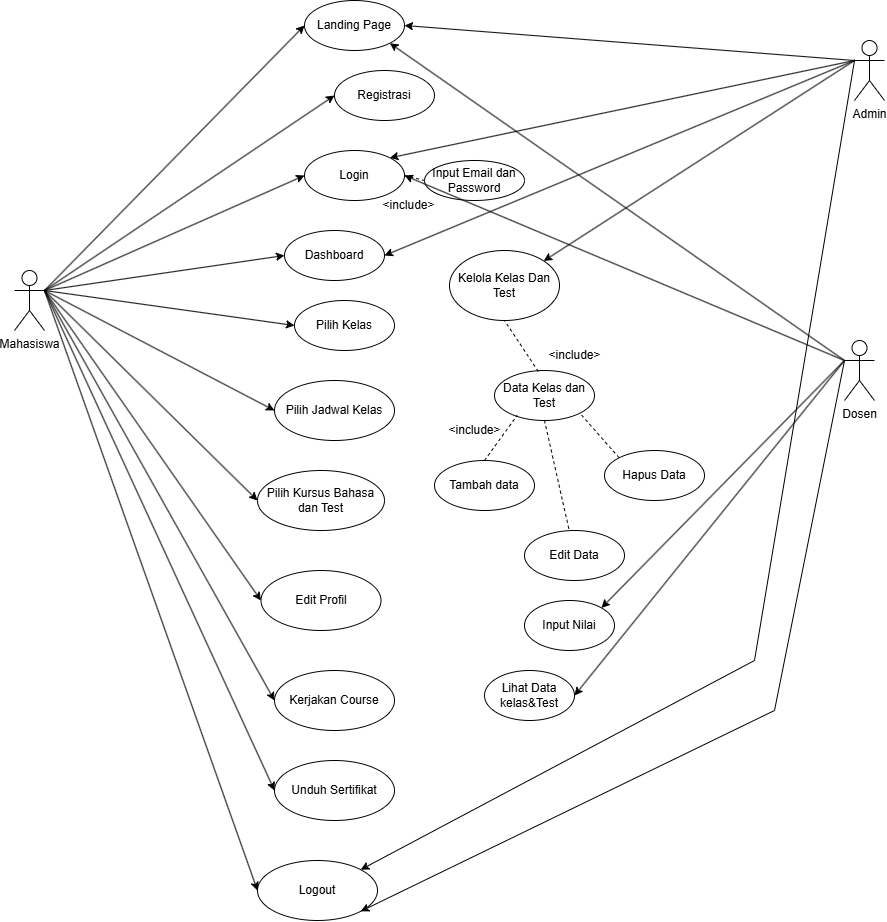

The diagram above was exported from draw.io. Its source (the exported page's mxGraphModel, read from the mxfile embedded in the PNG):
<mxGraphModel dx="2278" dy="1002" grid="1" gridSize="10" guides="1" tooltips="1" connect="1" arrows="1" fold="1" page="1" pageScale="1" pageWidth="827" pageHeight="1169" math="0" shadow="0">
  <root>
    <mxCell id="0" />
    <mxCell id="1" parent="0" />
    <mxCell id="85owhlu0vqvA9Dvb84Pr-1" value="Mahasiswa" style="shape=umlActor;verticalLabelPosition=bottom;verticalAlign=top;html=1;outlineConnect=0;" vertex="1" parent="1">
      <mxGeometry x="60" y="430" width="30" height="60" as="geometry" />
    </mxCell>
    <mxCell id="85owhlu0vqvA9Dvb84Pr-2" value="Admin" style="shape=umlActor;verticalLabelPosition=bottom;verticalAlign=top;html=1;outlineConnect=0;" vertex="1" parent="1">
      <mxGeometry x="900" y="200" width="30" height="60" as="geometry" />
    </mxCell>
    <mxCell id="85owhlu0vqvA9Dvb84Pr-3" value="Dosen" style="shape=umlActor;verticalLabelPosition=bottom;verticalAlign=top;html=1;outlineConnect=0;" vertex="1" parent="1">
      <mxGeometry x="890" y="500" width="30" height="60" as="geometry" />
    </mxCell>
    <mxCell id="85owhlu0vqvA9Dvb84Pr-4" value="Landing Page" style="ellipse;whiteSpace=wrap;html=1;" vertex="1" parent="1">
      <mxGeometry x="350" y="160" width="100" height="50" as="geometry" />
    </mxCell>
    <mxCell id="85owhlu0vqvA9Dvb84Pr-5" value="Registrasi" style="ellipse;whiteSpace=wrap;html=1;" vertex="1" parent="1">
      <mxGeometry x="380" y="230" width="100" height="50" as="geometry" />
    </mxCell>
    <mxCell id="85owhlu0vqvA9Dvb84Pr-6" value="Login" style="ellipse;whiteSpace=wrap;html=1;" vertex="1" parent="1">
      <mxGeometry x="350" y="310" width="100" height="50" as="geometry" />
    </mxCell>
    <mxCell id="85owhlu0vqvA9Dvb84Pr-7" value="Input Email dan Password" style="ellipse;whiteSpace=wrap;html=1;" vertex="1" parent="1">
      <mxGeometry x="470" y="320" width="100" height="40" as="geometry" />
    </mxCell>
    <mxCell id="85owhlu0vqvA9Dvb84Pr-11" value="" style="endArrow=none;dashed=1;html=1;rounded=0;exitX=1;exitY=0.5;exitDx=0;exitDy=0;entryX=0;entryY=0.5;entryDx=0;entryDy=0;" edge="1" parent="1" source="85owhlu0vqvA9Dvb84Pr-6" target="85owhlu0vqvA9Dvb84Pr-7">
      <mxGeometry width="50" height="50" relative="1" as="geometry">
        <mxPoint x="470" y="310" as="sourcePoint" />
        <mxPoint x="520" y="260" as="targetPoint" />
      </mxGeometry>
    </mxCell>
    <mxCell id="85owhlu0vqvA9Dvb84Pr-12" value="&amp;lt;include&amp;gt;" style="text;html=1;align=center;verticalAlign=middle;resizable=0;points=[];autosize=1;strokeColor=none;fillColor=none;" vertex="1" parent="1">
      <mxGeometry x="414" y="350" width="80" height="30" as="geometry" />
    </mxCell>
    <mxCell id="85owhlu0vqvA9Dvb84Pr-13" value="Dashboard" style="ellipse;whiteSpace=wrap;html=1;" vertex="1" parent="1">
      <mxGeometry x="330" y="390" width="100" height="50" as="geometry" />
    </mxCell>
    <mxCell id="85owhlu0vqvA9Dvb84Pr-14" value="Pilih Kelas" style="ellipse;whiteSpace=wrap;html=1;" vertex="1" parent="1">
      <mxGeometry x="340" y="460" width="100" height="50" as="geometry" />
    </mxCell>
    <mxCell id="85owhlu0vqvA9Dvb84Pr-15" value="Pilih Jadwal Kelas" style="ellipse;whiteSpace=wrap;html=1;" vertex="1" parent="1">
      <mxGeometry x="320" y="540" width="120" height="60" as="geometry" />
    </mxCell>
    <mxCell id="85owhlu0vqvA9Dvb84Pr-16" value="Pilih Kursus Bahasa&lt;div&gt;dan Test&lt;/div&gt;" style="ellipse;whiteSpace=wrap;html=1;" vertex="1" parent="1">
      <mxGeometry x="303" y="630" width="127" height="60" as="geometry" />
    </mxCell>
    <mxCell id="85owhlu0vqvA9Dvb84Pr-17" value="Edit Profil" style="ellipse;whiteSpace=wrap;html=1;" vertex="1" parent="1">
      <mxGeometry x="306.5" y="730" width="120" height="60" as="geometry" />
    </mxCell>
    <mxCell id="85owhlu0vqvA9Dvb84Pr-18" value="Kerjakan Course" style="ellipse;whiteSpace=wrap;html=1;" vertex="1" parent="1">
      <mxGeometry x="320" y="830" width="120" height="60" as="geometry" />
    </mxCell>
    <mxCell id="85owhlu0vqvA9Dvb84Pr-19" value="Unduh Sertifikat" style="ellipse;whiteSpace=wrap;html=1;" vertex="1" parent="1">
      <mxGeometry x="320" y="920" width="120" height="60" as="geometry" />
    </mxCell>
    <mxCell id="85owhlu0vqvA9Dvb84Pr-20" value="Kelola Kelas Dan Test" style="ellipse;whiteSpace=wrap;html=1;" vertex="1" parent="1">
      <mxGeometry x="495" y="410" width="110" height="70" as="geometry" />
    </mxCell>
    <mxCell id="85owhlu0vqvA9Dvb84Pr-21" value="Tambah data" style="ellipse;whiteSpace=wrap;html=1;" vertex="1" parent="1">
      <mxGeometry x="480" y="620" width="100" height="50" as="geometry" />
    </mxCell>
    <mxCell id="85owhlu0vqvA9Dvb84Pr-22" value="Edit Data" style="ellipse;whiteSpace=wrap;html=1;" vertex="1" parent="1">
      <mxGeometry x="570" y="690" width="100" height="50" as="geometry" />
    </mxCell>
    <mxCell id="85owhlu0vqvA9Dvb84Pr-23" value="Hapus Data" style="ellipse;whiteSpace=wrap;html=1;" vertex="1" parent="1">
      <mxGeometry x="650" y="610" width="100" height="50" as="geometry" />
    </mxCell>
    <mxCell id="85owhlu0vqvA9Dvb84Pr-24" value="Input Nilai" style="ellipse;whiteSpace=wrap;html=1;" vertex="1" parent="1">
      <mxGeometry x="570" y="760" width="90" height="50" as="geometry" />
    </mxCell>
    <mxCell id="85owhlu0vqvA9Dvb84Pr-25" value="Data Kelas dan Test" style="ellipse;whiteSpace=wrap;html=1;" vertex="1" parent="1">
      <mxGeometry x="540" y="530" width="100" height="50" as="geometry" />
    </mxCell>
    <mxCell id="85owhlu0vqvA9Dvb84Pr-26" value="Logout" style="ellipse;whiteSpace=wrap;html=1;" vertex="1" parent="1">
      <mxGeometry x="303" y="1020" width="120" height="60" as="geometry" />
    </mxCell>
    <mxCell id="85owhlu0vqvA9Dvb84Pr-27" value="" style="endArrow=none;dashed=1;html=1;rounded=0;entryX=0.5;entryY=1;entryDx=0;entryDy=0;exitX=0.438;exitY=0.019;exitDx=0;exitDy=0;exitPerimeter=0;" edge="1" parent="1" source="85owhlu0vqvA9Dvb84Pr-25" target="85owhlu0vqvA9Dvb84Pr-20">
      <mxGeometry width="50" height="50" relative="1" as="geometry">
        <mxPoint x="570" y="570" as="sourcePoint" />
        <mxPoint x="520" y="490" as="targetPoint" />
      </mxGeometry>
    </mxCell>
    <mxCell id="85owhlu0vqvA9Dvb84Pr-28" value="" style="endArrow=none;dashed=1;html=1;rounded=0;exitX=0.5;exitY=0;exitDx=0;exitDy=0;entryX=0.227;entryY=0.897;entryDx=0;entryDy=0;entryPerimeter=0;" edge="1" parent="1" source="85owhlu0vqvA9Dvb84Pr-21" target="85owhlu0vqvA9Dvb84Pr-25">
      <mxGeometry width="50" height="50" relative="1" as="geometry">
        <mxPoint x="570" y="570" as="sourcePoint" />
        <mxPoint x="620" y="520" as="targetPoint" />
      </mxGeometry>
    </mxCell>
    <mxCell id="85owhlu0vqvA9Dvb84Pr-29" value="" style="endArrow=none;dashed=1;html=1;rounded=0;exitX=0.443;exitY=-0.037;exitDx=0;exitDy=0;exitPerimeter=0;entryX=0.5;entryY=1;entryDx=0;entryDy=0;" edge="1" parent="1" source="85owhlu0vqvA9Dvb84Pr-22" target="85owhlu0vqvA9Dvb84Pr-25">
      <mxGeometry width="50" height="50" relative="1" as="geometry">
        <mxPoint x="570" y="570" as="sourcePoint" />
        <mxPoint x="620" y="520" as="targetPoint" />
      </mxGeometry>
    </mxCell>
    <mxCell id="85owhlu0vqvA9Dvb84Pr-30" value="" style="endArrow=none;dashed=1;html=1;rounded=0;exitX=0;exitY=0;exitDx=0;exitDy=0;entryX=1;entryY=1;entryDx=0;entryDy=0;" edge="1" parent="1" source="85owhlu0vqvA9Dvb84Pr-23" target="85owhlu0vqvA9Dvb84Pr-25">
      <mxGeometry width="50" height="50" relative="1" as="geometry">
        <mxPoint x="570" y="570" as="sourcePoint" />
        <mxPoint x="620" y="520" as="targetPoint" />
      </mxGeometry>
    </mxCell>
    <mxCell id="85owhlu0vqvA9Dvb84Pr-31" value="&amp;lt;include&amp;gt;" style="text;html=1;align=center;verticalAlign=middle;resizable=0;points=[];autosize=1;strokeColor=none;fillColor=none;" vertex="1" parent="1">
      <mxGeometry x="580" y="500" width="80" height="30" as="geometry" />
    </mxCell>
    <mxCell id="85owhlu0vqvA9Dvb84Pr-32" value="&amp;lt;include&amp;gt;" style="text;html=1;align=center;verticalAlign=middle;resizable=0;points=[];autosize=1;strokeColor=none;fillColor=none;" vertex="1" parent="1">
      <mxGeometry x="480" y="575" width="80" height="30" as="geometry" />
    </mxCell>
    <mxCell id="85owhlu0vqvA9Dvb84Pr-34" value="" style="endArrow=classic;html=1;rounded=0;exitX=1;exitY=0.3333333333333333;exitDx=0;exitDy=0;exitPerimeter=0;entryX=0;entryY=0.5;entryDx=0;entryDy=0;" edge="1" parent="1" source="85owhlu0vqvA9Dvb84Pr-1" target="85owhlu0vqvA9Dvb84Pr-4">
      <mxGeometry width="50" height="50" relative="1" as="geometry">
        <mxPoint x="300" y="430" as="sourcePoint" />
        <mxPoint x="350" y="380" as="targetPoint" />
      </mxGeometry>
    </mxCell>
    <mxCell id="85owhlu0vqvA9Dvb84Pr-35" value="" style="endArrow=classic;html=1;rounded=0;entryX=0;entryY=0.5;entryDx=0;entryDy=0;exitX=1;exitY=0.3333333333333333;exitDx=0;exitDy=0;exitPerimeter=0;" edge="1" parent="1" source="85owhlu0vqvA9Dvb84Pr-1" target="85owhlu0vqvA9Dvb84Pr-5">
      <mxGeometry width="50" height="50" relative="1" as="geometry">
        <mxPoint x="130" y="450" as="sourcePoint" />
        <mxPoint x="370" y="310" as="targetPoint" />
      </mxGeometry>
    </mxCell>
    <mxCell id="85owhlu0vqvA9Dvb84Pr-36" value="" style="endArrow=classic;html=1;rounded=0;exitX=1;exitY=0.3333333333333333;exitDx=0;exitDy=0;exitPerimeter=0;entryX=0;entryY=0.5;entryDx=0;entryDy=0;" edge="1" parent="1" source="85owhlu0vqvA9Dvb84Pr-1" target="85owhlu0vqvA9Dvb84Pr-6">
      <mxGeometry width="50" height="50" relative="1" as="geometry">
        <mxPoint x="100" y="420" as="sourcePoint" />
        <mxPoint x="150" y="370" as="targetPoint" />
      </mxGeometry>
    </mxCell>
    <mxCell id="85owhlu0vqvA9Dvb84Pr-38" value="" style="endArrow=classic;html=1;rounded=0;exitX=1;exitY=0.3333333333333333;exitDx=0;exitDy=0;exitPerimeter=0;entryX=0;entryY=0.5;entryDx=0;entryDy=0;" edge="1" parent="1" source="85owhlu0vqvA9Dvb84Pr-1" target="85owhlu0vqvA9Dvb84Pr-13">
      <mxGeometry width="50" height="50" relative="1" as="geometry">
        <mxPoint x="240" y="500" as="sourcePoint" />
        <mxPoint x="290" y="450" as="targetPoint" />
      </mxGeometry>
    </mxCell>
    <mxCell id="85owhlu0vqvA9Dvb84Pr-39" value="" style="endArrow=classic;html=1;rounded=0;exitX=1;exitY=0.3333333333333333;exitDx=0;exitDy=0;exitPerimeter=0;entryX=0;entryY=0.5;entryDx=0;entryDy=0;" edge="1" parent="1" source="85owhlu0vqvA9Dvb84Pr-1" target="85owhlu0vqvA9Dvb84Pr-14">
      <mxGeometry width="50" height="50" relative="1" as="geometry">
        <mxPoint x="560" y="570" as="sourcePoint" />
        <mxPoint x="610" y="520" as="targetPoint" />
      </mxGeometry>
    </mxCell>
    <mxCell id="85owhlu0vqvA9Dvb84Pr-40" value="" style="endArrow=classic;html=1;rounded=0;exitX=1;exitY=0.3333333333333333;exitDx=0;exitDy=0;exitPerimeter=0;entryX=0;entryY=0.5;entryDx=0;entryDy=0;" edge="1" parent="1" source="85owhlu0vqvA9Dvb84Pr-1" target="85owhlu0vqvA9Dvb84Pr-15">
      <mxGeometry width="50" height="50" relative="1" as="geometry">
        <mxPoint x="380" y="550" as="sourcePoint" />
        <mxPoint x="430" y="500" as="targetPoint" />
      </mxGeometry>
    </mxCell>
    <mxCell id="85owhlu0vqvA9Dvb84Pr-41" value="" style="endArrow=classic;html=1;rounded=0;exitX=1;exitY=0.3333333333333333;exitDx=0;exitDy=0;exitPerimeter=0;entryX=0;entryY=0.5;entryDx=0;entryDy=0;" edge="1" parent="1" source="85owhlu0vqvA9Dvb84Pr-1" target="85owhlu0vqvA9Dvb84Pr-16">
      <mxGeometry width="50" height="50" relative="1" as="geometry">
        <mxPoint x="410" y="550" as="sourcePoint" />
        <mxPoint x="460" y="500" as="targetPoint" />
      </mxGeometry>
    </mxCell>
    <mxCell id="85owhlu0vqvA9Dvb84Pr-42" value="" style="endArrow=classic;html=1;rounded=0;exitX=1;exitY=0.3333333333333333;exitDx=0;exitDy=0;exitPerimeter=0;entryX=0;entryY=0.5;entryDx=0;entryDy=0;" edge="1" parent="1" source="85owhlu0vqvA9Dvb84Pr-1" target="85owhlu0vqvA9Dvb84Pr-17">
      <mxGeometry width="50" height="50" relative="1" as="geometry">
        <mxPoint x="570" y="540" as="sourcePoint" />
        <mxPoint x="620" y="490" as="targetPoint" />
      </mxGeometry>
    </mxCell>
    <mxCell id="85owhlu0vqvA9Dvb84Pr-43" value="" style="endArrow=classic;html=1;rounded=0;exitX=1;exitY=0.3333333333333333;exitDx=0;exitDy=0;exitPerimeter=0;entryX=0;entryY=0.5;entryDx=0;entryDy=0;" edge="1" parent="1" source="85owhlu0vqvA9Dvb84Pr-1" target="85owhlu0vqvA9Dvb84Pr-18">
      <mxGeometry width="50" height="50" relative="1" as="geometry">
        <mxPoint x="820" y="700" as="sourcePoint" />
        <mxPoint x="870" y="650" as="targetPoint" />
      </mxGeometry>
    </mxCell>
    <mxCell id="85owhlu0vqvA9Dvb84Pr-44" value="" style="endArrow=classic;html=1;rounded=0;exitX=1;exitY=0.3333333333333333;exitDx=0;exitDy=0;exitPerimeter=0;entryX=0;entryY=0.5;entryDx=0;entryDy=0;" edge="1" parent="1" source="85owhlu0vqvA9Dvb84Pr-1" target="85owhlu0vqvA9Dvb84Pr-19">
      <mxGeometry width="50" height="50" relative="1" as="geometry">
        <mxPoint x="630" y="780" as="sourcePoint" />
        <mxPoint x="680" y="730" as="targetPoint" />
      </mxGeometry>
    </mxCell>
    <mxCell id="85owhlu0vqvA9Dvb84Pr-45" value="" style="endArrow=classic;html=1;rounded=0;exitX=1;exitY=0.3333333333333333;exitDx=0;exitDy=0;exitPerimeter=0;entryX=0;entryY=0.5;entryDx=0;entryDy=0;" edge="1" parent="1" source="85owhlu0vqvA9Dvb84Pr-1" target="85owhlu0vqvA9Dvb84Pr-26">
      <mxGeometry width="50" height="50" relative="1" as="geometry">
        <mxPoint x="630" y="780" as="sourcePoint" />
        <mxPoint x="680" y="730" as="targetPoint" />
      </mxGeometry>
    </mxCell>
    <mxCell id="85owhlu0vqvA9Dvb84Pr-46" value="" style="endArrow=classic;html=1;rounded=0;entryX=1;entryY=0.5;entryDx=0;entryDy=0;exitX=0;exitY=0.3333333333333333;exitDx=0;exitDy=0;exitPerimeter=0;" edge="1" parent="1" source="85owhlu0vqvA9Dvb84Pr-2" target="85owhlu0vqvA9Dvb84Pr-4">
      <mxGeometry width="50" height="50" relative="1" as="geometry">
        <mxPoint x="840" y="410" as="sourcePoint" />
        <mxPoint x="890" y="360" as="targetPoint" />
      </mxGeometry>
    </mxCell>
    <mxCell id="85owhlu0vqvA9Dvb84Pr-47" value="" style="endArrow=classic;html=1;rounded=0;exitX=0;exitY=0.3333333333333333;exitDx=0;exitDy=0;exitPerimeter=0;entryX=1;entryY=0;entryDx=0;entryDy=0;" edge="1" parent="1" source="85owhlu0vqvA9Dvb84Pr-2" target="85owhlu0vqvA9Dvb84Pr-6">
      <mxGeometry width="50" height="50" relative="1" as="geometry">
        <mxPoint x="840" y="410" as="sourcePoint" />
        <mxPoint x="890" y="360" as="targetPoint" />
      </mxGeometry>
    </mxCell>
    <mxCell id="85owhlu0vqvA9Dvb84Pr-48" value="" style="endArrow=classic;html=1;rounded=0;exitX=0;exitY=0.3333333333333333;exitDx=0;exitDy=0;exitPerimeter=0;entryX=1;entryY=0.5;entryDx=0;entryDy=0;" edge="1" parent="1" source="85owhlu0vqvA9Dvb84Pr-2" target="85owhlu0vqvA9Dvb84Pr-13">
      <mxGeometry width="50" height="50" relative="1" as="geometry">
        <mxPoint x="1060" y="520" as="sourcePoint" />
        <mxPoint x="1110" y="470" as="targetPoint" />
      </mxGeometry>
    </mxCell>
    <mxCell id="85owhlu0vqvA9Dvb84Pr-49" value="" style="endArrow=classic;html=1;rounded=0;exitX=0;exitY=0.3333333333333333;exitDx=0;exitDy=0;exitPerimeter=0;entryX=1;entryY=0;entryDx=0;entryDy=0;" edge="1" parent="1" source="85owhlu0vqvA9Dvb84Pr-2" target="85owhlu0vqvA9Dvb84Pr-20">
      <mxGeometry width="50" height="50" relative="1" as="geometry">
        <mxPoint x="800" y="550" as="sourcePoint" />
        <mxPoint x="850" y="500" as="targetPoint" />
      </mxGeometry>
    </mxCell>
    <mxCell id="85owhlu0vqvA9Dvb84Pr-50" value="" style="endArrow=classic;html=1;rounded=0;exitX=0;exitY=0.3333333333333333;exitDx=0;exitDy=0;exitPerimeter=0;entryX=1;entryY=0;entryDx=0;entryDy=0;" edge="1" parent="1" source="85owhlu0vqvA9Dvb84Pr-2" target="85owhlu0vqvA9Dvb84Pr-26">
      <mxGeometry width="50" height="50" relative="1" as="geometry">
        <mxPoint x="1160" y="650" as="sourcePoint" />
        <mxPoint x="1210" y="600" as="targetPoint" />
        <Array as="points">
          <mxPoint x="800" y="820" />
        </Array>
      </mxGeometry>
    </mxCell>
    <mxCell id="85owhlu0vqvA9Dvb84Pr-51" value="" style="endArrow=classic;html=1;rounded=0;exitX=0;exitY=0.3333333333333333;exitDx=0;exitDy=0;exitPerimeter=0;entryX=1;entryY=1;entryDx=0;entryDy=0;" edge="1" parent="1" source="85owhlu0vqvA9Dvb84Pr-3" target="85owhlu0vqvA9Dvb84Pr-4">
      <mxGeometry width="50" height="50" relative="1" as="geometry">
        <mxPoint x="1160" y="900" as="sourcePoint" />
        <mxPoint x="1210" y="850" as="targetPoint" />
      </mxGeometry>
    </mxCell>
    <mxCell id="85owhlu0vqvA9Dvb84Pr-52" value="" style="endArrow=classic;html=1;rounded=0;exitX=0;exitY=0.3333333333333333;exitDx=0;exitDy=0;exitPerimeter=0;entryX=1;entryY=0.5;entryDx=0;entryDy=0;" edge="1" parent="1" source="85owhlu0vqvA9Dvb84Pr-3" target="85owhlu0vqvA9Dvb84Pr-6">
      <mxGeometry width="50" height="50" relative="1" as="geometry">
        <mxPoint x="1040" y="560" as="sourcePoint" />
        <mxPoint x="1090" y="510" as="targetPoint" />
      </mxGeometry>
    </mxCell>
    <mxCell id="85owhlu0vqvA9Dvb84Pr-53" value="" style="endArrow=classic;html=1;rounded=0;exitX=0;exitY=0.3333333333333333;exitDx=0;exitDy=0;exitPerimeter=0;entryX=1;entryY=0;entryDx=0;entryDy=0;" edge="1" parent="1" source="85owhlu0vqvA9Dvb84Pr-3" target="85owhlu0vqvA9Dvb84Pr-24">
      <mxGeometry width="50" height="50" relative="1" as="geometry">
        <mxPoint x="980" y="730" as="sourcePoint" />
        <mxPoint x="1030" y="680" as="targetPoint" />
      </mxGeometry>
    </mxCell>
    <mxCell id="85owhlu0vqvA9Dvb84Pr-54" value="" style="endArrow=classic;html=1;rounded=0;exitX=0;exitY=0.3333333333333333;exitDx=0;exitDy=0;exitPerimeter=0;entryX=1;entryY=1;entryDx=0;entryDy=0;" edge="1" parent="1" source="85owhlu0vqvA9Dvb84Pr-3" target="85owhlu0vqvA9Dvb84Pr-26">
      <mxGeometry width="50" height="50" relative="1" as="geometry">
        <mxPoint x="980" y="730" as="sourcePoint" />
        <mxPoint x="1030" y="680" as="targetPoint" />
        <Array as="points">
          <mxPoint x="820" y="870" />
        </Array>
      </mxGeometry>
    </mxCell>
    <mxCell id="pB0XiqKmo6I8I8BhZ2Re-1" value="Lihat Data kelas&amp;amp;Test" style="ellipse;whiteSpace=wrap;html=1;" vertex="1" parent="1">
      <mxGeometry x="530" y="830" width="90" height="50" as="geometry" />
    </mxCell>
    <mxCell id="pB0XiqKmo6I8I8BhZ2Re-2" value="" style="endArrow=classic;html=1;rounded=0;exitX=0;exitY=0.3333333333333333;exitDx=0;exitDy=0;exitPerimeter=0;entryX=1;entryY=0.5;entryDx=0;entryDy=0;" edge="1" parent="1" source="85owhlu0vqvA9Dvb84Pr-3" target="pB0XiqKmo6I8I8BhZ2Re-1">
      <mxGeometry width="50" height="50" relative="1" as="geometry">
        <mxPoint x="580" y="540" as="sourcePoint" />
        <mxPoint x="630" y="490" as="targetPoint" />
      </mxGeometry>
    </mxCell>
  </root>
</mxGraphModel>